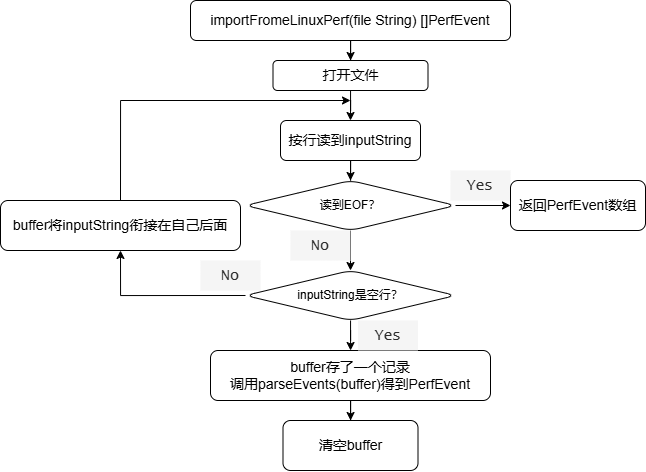

The diagram above was exported from draw.io. Its source (the exported page's mxGraphModel, read from the mxfile embedded in the PNG):
<mxGraphModel dx="1723" dy="548" grid="1" gridSize="10" guides="1" tooltips="1" connect="1" arrows="1" fold="1" page="1" pageScale="1" pageWidth="827" pageHeight="1169" math="0" shadow="0">
  <root>
    <mxCell id="0" />
    <mxCell id="1" parent="0" />
    <mxCell id="ieletMXLXtikh4CWfS-r-29" value="" style="edgeStyle=orthogonalEdgeStyle;rounded=0;orthogonalLoop=1;jettySize=auto;html=1;" edge="1" parent="1" source="ieletMXLXtikh4CWfS-r-1" target="ieletMXLXtikh4CWfS-r-28">
      <mxGeometry relative="1" as="geometry" />
    </mxCell>
    <mxCell id="ieletMXLXtikh4CWfS-r-1" value="&lt;font style=&quot;font-size: 14px;&quot;&gt;importFromeLinuxPerf(file String) []PerfEvent&lt;/font&gt;" style="rounded=1;whiteSpace=wrap;html=1;fillColor=none;" vertex="1" parent="1">
      <mxGeometry x="170" y="100" width="320" height="40" as="geometry" />
    </mxCell>
    <mxCell id="ieletMXLXtikh4CWfS-r-5" value="" style="edgeStyle=orthogonalEdgeStyle;rounded=0;orthogonalLoop=1;jettySize=auto;html=1;entryX=0.5;entryY=0;entryDx=0;entryDy=0;" edge="1" parent="1" source="ieletMXLXtikh4CWfS-r-2" target="ieletMXLXtikh4CWfS-r-26">
      <mxGeometry relative="1" as="geometry">
        <mxPoint x="330" y="280" as="targetPoint" />
      </mxGeometry>
    </mxCell>
    <mxCell id="ieletMXLXtikh4CWfS-r-2" value="&lt;font style=&quot;font-size: 14px;&quot;&gt;按行读到inputString&lt;/font&gt;" style="rounded=1;whiteSpace=wrap;html=1;fillColor=none;" vertex="1" parent="1">
      <mxGeometry x="260" y="220" width="140" height="40" as="geometry" />
    </mxCell>
    <mxCell id="ieletMXLXtikh4CWfS-r-18" value="" style="edgeStyle=orthogonalEdgeStyle;rounded=0;orthogonalLoop=1;jettySize=auto;html=1;exitX=0.5;exitY=1;exitDx=0;exitDy=0;entryX=0.5;entryY=0;entryDx=0;entryDy=0;" edge="1" parent="1" source="ieletMXLXtikh4CWfS-r-26" target="ieletMXLXtikh4CWfS-r-24">
      <mxGeometry relative="1" as="geometry">
        <mxPoint x="330" y="320" as="sourcePoint" />
        <mxPoint x="330" y="380" as="targetPoint" />
      </mxGeometry>
    </mxCell>
    <mxCell id="ieletMXLXtikh4CWfS-r-22" value="" style="edgeStyle=orthogonalEdgeStyle;rounded=0;orthogonalLoop=1;jettySize=auto;html=1;" edge="1" parent="1" source="ieletMXLXtikh4CWfS-r-12" target="ieletMXLXtikh4CWfS-r-21">
      <mxGeometry relative="1" as="geometry" />
    </mxCell>
    <mxCell id="ieletMXLXtikh4CWfS-r-12" value="&lt;pre&gt;&lt;font style=&quot;font-size: 14px;&quot; face=&quot;Helvetica&quot;&gt;buffer存了一个记录&lt;br&gt;&lt;/font&gt;&lt;font style=&quot;font-size: 14px;&quot; face=&quot;Helvetica&quot;&gt;调用&lt;span style=&quot;background-color: transparent; text-align: left;&quot;&gt;parseEvents(buffer)得到PerfEvent&lt;/span&gt;&lt;/font&gt;&lt;/pre&gt;" style="rounded=1;whiteSpace=wrap;html=1;fillColor=none;" vertex="1" parent="1">
      <mxGeometry x="190" y="450" width="280" height="50" as="geometry" />
    </mxCell>
    <mxCell id="ieletMXLXtikh4CWfS-r-19" value="&lt;font face=&quot;Lucida Console&quot; color=&quot;#2e2e2e&quot;&gt;&lt;span style=&quot;font-size: 15px;&quot;&gt;Yes&lt;/span&gt;&lt;/font&gt;" style="text;html=1;align=center;verticalAlign=middle;whiteSpace=wrap;rounded=0;fontColor=#333333;fillColor=#f5f5f5;strokeColor=none;" vertex="1" parent="1">
      <mxGeometry x="430" y="270" width="60" height="30" as="geometry" />
    </mxCell>
    <mxCell id="ieletMXLXtikh4CWfS-r-20" value="&lt;font face=&quot;Lucida Console&quot; color=&quot;#2e2e2e&quot;&gt;&lt;span style=&quot;font-size: 15px;&quot;&gt;No&lt;/span&gt;&lt;/font&gt;" style="text;html=1;align=center;verticalAlign=middle;whiteSpace=wrap;rounded=0;fontColor=#333333;fillColor=#f5f5f5;strokeColor=none;" vertex="1" parent="1">
      <mxGeometry x="270" y="330" width="60" height="30" as="geometry" />
    </mxCell>
    <mxCell id="ieletMXLXtikh4CWfS-r-21" value="&lt;pre&gt;&lt;font face=&quot;Helvetica&quot;&gt;&lt;span style=&quot;font-size: 14px;&quot;&gt;清空buffer&lt;/span&gt;&lt;/font&gt;&lt;/pre&gt;" style="rounded=1;whiteSpace=wrap;html=1;fillColor=none;" vertex="1" parent="1">
      <mxGeometry x="262.5" y="520" width="135" height="50" as="geometry" />
    </mxCell>
    <mxCell id="ieletMXLXtikh4CWfS-r-39" value="" style="edgeStyle=orthogonalEdgeStyle;rounded=0;orthogonalLoop=1;jettySize=auto;html=1;" edge="1" parent="1" source="ieletMXLXtikh4CWfS-r-24" target="ieletMXLXtikh4CWfS-r-12">
      <mxGeometry relative="1" as="geometry" />
    </mxCell>
    <mxCell id="ieletMXLXtikh4CWfS-r-41" style="edgeStyle=orthogonalEdgeStyle;rounded=0;orthogonalLoop=1;jettySize=auto;html=1;exitX=0;exitY=0.5;exitDx=0;exitDy=0;entryX=0.5;entryY=1;entryDx=0;entryDy=0;" edge="1" parent="1" source="ieletMXLXtikh4CWfS-r-24" target="ieletMXLXtikh4CWfS-r-37">
      <mxGeometry relative="1" as="geometry" />
    </mxCell>
    <mxCell id="ieletMXLXtikh4CWfS-r-24" value="inputString是空行？" style="rhombus;whiteSpace=wrap;html=1;fillColor=none;rounded=1;" vertex="1" parent="1">
      <mxGeometry x="225" y="370" width="210" height="50" as="geometry" />
    </mxCell>
    <mxCell id="ieletMXLXtikh4CWfS-r-36" value="" style="edgeStyle=orthogonalEdgeStyle;rounded=0;orthogonalLoop=1;jettySize=auto;html=1;" edge="1" parent="1" source="ieletMXLXtikh4CWfS-r-26" target="ieletMXLXtikh4CWfS-r-35">
      <mxGeometry relative="1" as="geometry" />
    </mxCell>
    <mxCell id="ieletMXLXtikh4CWfS-r-26" value="读到EOF？" style="rhombus;whiteSpace=wrap;html=1;fillColor=none;rounded=1;" vertex="1" parent="1">
      <mxGeometry x="225" y="280" width="210" height="50" as="geometry" />
    </mxCell>
    <mxCell id="ieletMXLXtikh4CWfS-r-27" value="&lt;font face=&quot;Lucida Console&quot; color=&quot;#2e2e2e&quot;&gt;&lt;span style=&quot;font-size: 15px;&quot;&gt;No&lt;/span&gt;&lt;/font&gt;" style="text;html=1;align=center;verticalAlign=middle;whiteSpace=wrap;rounded=0;fontColor=#333333;fillColor=#f5f5f5;strokeColor=none;" vertex="1" parent="1">
      <mxGeometry x="180" y="360" width="60" height="30" as="geometry" />
    </mxCell>
    <mxCell id="ieletMXLXtikh4CWfS-r-30" value="" style="edgeStyle=orthogonalEdgeStyle;rounded=0;orthogonalLoop=1;jettySize=auto;html=1;entryX=0.5;entryY=0;entryDx=0;entryDy=0;" edge="1" parent="1" source="ieletMXLXtikh4CWfS-r-28" target="ieletMXLXtikh4CWfS-r-2">
      <mxGeometry relative="1" as="geometry">
        <mxPoint x="330" y="209" as="targetPoint" />
        <Array as="points" />
      </mxGeometry>
    </mxCell>
    <mxCell id="ieletMXLXtikh4CWfS-r-28" value="&lt;font style=&quot;font-size: 14px;&quot;&gt;打开文件&lt;/font&gt;" style="rounded=1;whiteSpace=wrap;html=1;fillColor=none;" vertex="1" parent="1">
      <mxGeometry x="252.5" y="160" width="155" height="30" as="geometry" />
    </mxCell>
    <mxCell id="ieletMXLXtikh4CWfS-r-32" value="&lt;font face=&quot;Lucida Console&quot; color=&quot;#2e2e2e&quot;&gt;&lt;span style=&quot;font-size: 15px;&quot;&gt;Yes&lt;/span&gt;&lt;/font&gt;" style="text;html=1;align=center;verticalAlign=middle;whiteSpace=wrap;rounded=0;fontColor=#333333;fillColor=#f5f5f5;strokeColor=none;" vertex="1" parent="1">
      <mxGeometry x="337.5" y="420" width="60" height="30" as="geometry" />
    </mxCell>
    <mxCell id="ieletMXLXtikh4CWfS-r-35" value="&lt;pre&gt;&lt;font face=&quot;Helvetica&quot; style=&quot;font-size: 14px;&quot;&gt;返回PerfEvent数组&lt;/font&gt;&lt;/pre&gt;" style="rounded=1;whiteSpace=wrap;html=1;fillColor=none;" vertex="1" parent="1">
      <mxGeometry x="490" y="280" width="135" height="50" as="geometry" />
    </mxCell>
    <mxCell id="ieletMXLXtikh4CWfS-r-40" style="edgeStyle=orthogonalEdgeStyle;rounded=0;orthogonalLoop=1;jettySize=auto;html=1;exitX=0.5;exitY=0;exitDx=0;exitDy=0;" edge="1" parent="1" source="ieletMXLXtikh4CWfS-r-37">
      <mxGeometry relative="1" as="geometry">
        <mxPoint x="330" y="200" as="targetPoint" />
        <Array as="points">
          <mxPoint x="100" y="200" />
        </Array>
      </mxGeometry>
    </mxCell>
    <mxCell id="ieletMXLXtikh4CWfS-r-37" value="&lt;pre&gt;&lt;font style=&quot;font-size: 14px;&quot; face=&quot;Helvetica&quot;&gt;buffer将inputString衔接在自己后面&lt;/font&gt;&lt;/pre&gt;" style="rounded=1;whiteSpace=wrap;html=1;fillColor=none;" vertex="1" parent="1">
      <mxGeometry x="-20" y="300" width="240" height="50" as="geometry" />
    </mxCell>
  </root>
</mxGraphModel>